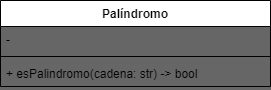

The diagram above was exported from draw.io. Its source (the exported page's mxGraphModel, read from the mxfile embedded in the PNG):
<mxGraphModel dx="346" dy="433" grid="0" gridSize="10" guides="1" tooltips="1" connect="1" arrows="1" fold="1" page="1" pageScale="1" pageWidth="850" pageHeight="1100" background="#666666" math="0" shadow="0">
  <root>
    <mxCell id="0" />
    <mxCell id="1" parent="0" />
    <mxCell id="2" value="Palíndromo" style="swimlane;fontStyle=1;align=center;verticalAlign=top;childLayout=stackLayout;horizontal=1;startSize=26;horizontalStack=0;resizeParent=1;resizeParentMax=0;resizeLast=0;collapsible=1;marginBottom=0;" vertex="1" parent="1">
      <mxGeometry x="20" y="180" width="270" height="86" as="geometry" />
    </mxCell>
    <mxCell id="3" value="-" style="text;strokeColor=none;fillColor=none;align=left;verticalAlign=top;spacingLeft=4;spacingRight=4;overflow=hidden;rotatable=0;points=[[0,0.5],[1,0.5]];portConstraint=eastwest;" vertex="1" parent="2">
      <mxGeometry y="26" width="270" height="26" as="geometry" />
    </mxCell>
    <mxCell id="4" value="" style="line;strokeWidth=1;fillColor=none;align=left;verticalAlign=middle;spacingTop=-1;spacingLeft=3;spacingRight=3;rotatable=0;labelPosition=right;points=[];portConstraint=eastwest;strokeColor=inherit;" vertex="1" parent="2">
      <mxGeometry y="52" width="270" height="8" as="geometry" />
    </mxCell>
    <mxCell id="5" value="+ esPalindromo(cadena: str) -&gt; bool" style="text;strokeColor=none;fillColor=none;align=left;verticalAlign=top;spacingLeft=4;spacingRight=4;overflow=hidden;rotatable=0;points=[[0,0.5],[1,0.5]];portConstraint=eastwest;" vertex="1" parent="2">
      <mxGeometry y="60" width="270" height="26" as="geometry" />
    </mxCell>
  </root>
</mxGraphModel>